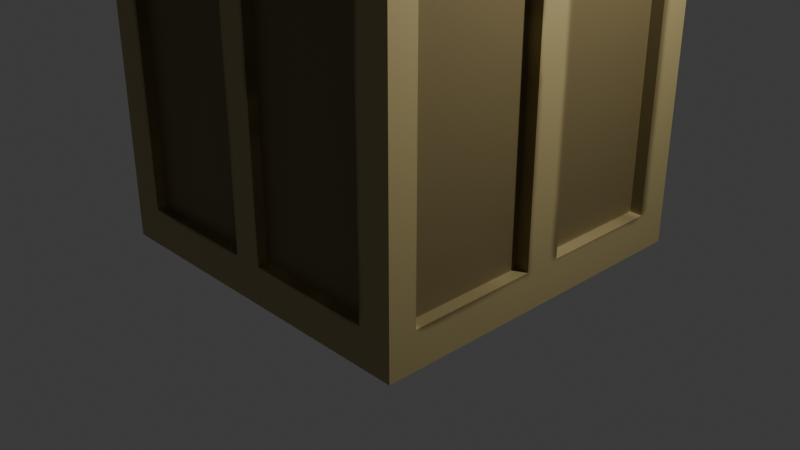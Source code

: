 # Source: crate.blend  (saved by Blender 4.2.66; exported with 4.5.12 LTS)
import bpy
from mathutils import Matrix  # noqa: F401  (used for matrix-valued properties, if any)

bpy.ops.wm.read_factory_settings(use_empty=True)
scene = bpy.context.scene
scene.name = 'Scene'

# ---- collections
col_collection = bpy.data.collections.new('Collection'); scene.collection.children.link(col_collection)

# ---- images (referenced by path relative to the original .blend; pixels are not part of the script)
import os
ASSET_DIR = os.environ.get("B2B_ASSET_DIR", "")  # directory of the original .blend (textures are referenced by path, not embedded)
HERE = os.path.dirname(os.path.abspath(__file__))  # packed textures are extracted next to this script under _unpacked/

def load_image(name, relpath, width, height, colorspace="sRGB"):
    """Load a texture the original file referenced (path relative to the .blend, or extracted next to this script)."""
    p = next((c for c in (os.path.join(HERE, relpath), os.path.join(ASSET_DIR, relpath)) if relpath and os.path.exists(c)), "")
    if p:
        img = bpy.data.images.load(p, check_existing=True)
        img.name = name
    else:  # same state as the original file: an image datablock whose file is absent (Cycles renders it pink)
        img = bpy.data.images.new(name, width, height)
        img.source = "FILE"
        img.filepath = "//" + (relpath or name)
    img.colorspace_settings.name = colorspace
    return img
img_crate = load_image('crate', '_unpacked/crate.9c17e83f.png', 1024, 1024, 'sRGB')

# ---- materials (node trees are filled in below, after node groups)
mat_crate = bpy.data.materials.new('crate')

# ---- material node trees
mat_crate.use_nodes = True; mat_crate.node_tree.nodes.clear()
_N = mat_crate.node_tree.nodes; _L = mat_crate.node_tree.links
n0 = _N.new('ShaderNodeBsdfPrincipled'); n0.name = 'Principled BSDF'; n0.location = (10, 300)
n1 = _N.new('ShaderNodeOutputMaterial'); n1.name = 'Material Output'; n1.location = (300, 300)
n2 = _N.new('ShaderNodeTexImage'); n2.name = 'Image Texture'; n2.location = (-320, 140)
n2.image = img_crate
_L.new(n0.outputs[0], n1.inputs[0])
_L.new(n2.outputs[0], n0.inputs[0])
n1.is_active_output = True

# ---- world
world_world = bpy.data.worlds.new('World'); scene.world = world_world
world_world.use_nodes = True; world_world.node_tree.nodes.clear()
_N = world_world.node_tree.nodes; _L = world_world.node_tree.links
n0 = _N.new('ShaderNodeOutputWorld'); n0.name = 'World Output'; n0.location = (300, 300)
n1 = _N.new('ShaderNodeBackground'); n1.name = 'Background'; n1.location = (10, 300)
n1.inputs[0].default_value = (0.05088, 0.05088, 0.05088, 1.0)
_L.new(n1.outputs[0], n0.inputs[0])
n0.is_active_output = True
world_world.color = (0.05088, 0.05088, 0.05088)
world_world.sun_shadow_jitter_overblur = 0.0

# ---- cameras
cam_camera = bpy.data.cameras.new('Camera')
cam_camera.clip_end = 100.0
cam_camera.ortho_scale = 7.314

# ---- lights
light_light = bpy.data.lights.new('Light', 'POINT')
light_light.energy = 1000.0
light_light.shadow_soft_size = 0.1

# ---- meshes
me_cube = bpy.data.meshes.new('Cube')
me_cube.from_pydata([(-1.0, -1.0, -1.0), (-1.0, -1.0, 1.0), (-1.0, 1.0, -1.0), (-1.0, 1.0, 1.0), (1.0, -1.0, -1.0), (1.0, -1.0, 1.0), (1.0, 1.0, -1.0), (1.0, 1.0, 1.0), (-1.0, -0.8411, -1.0), (-1.0, -0.8411, 1.0), (1.0, -0.8411, -1.0), (1.0, -0.8411, 1.0), (-1.0, 0.8106, 1.0), (1.0, 0.8106, -1.0), (-1.0, 0.8106, -1.0), (1.0, 0.8106, 1.0), (-1.0, -1.0, 0.8191), (-1.0, 1.0, 0.8191), (1.0, 1.0, 0.8191), (1.0, -1.0, 0.8191), (1.0, -0.8411, 0.8191), (-1.0, -0.8411, 0.8191), (1.0, 0.8106, 0.8191), (-1.0, 0.8106, 0.8191), (-1.0, 1.0, -0.7828), (1.0, 1.0, -0.7828), (1.0, -1.0, -0.7828), (1.0, -0.8411, -0.7828), (-1.0, -0.8411, -0.7828), (1.0, 0.8106, -0.7828), (-1.0, 0.8106, -0.7828), (-1.0, -1.0, -0.7828), (0.8062, 1.0, -1.0), (0.8062, 1.0, 1.0), (0.8062, -1.0, -1.0), (0.8062, -1.0, 1.0), (0.8062, -0.8411, 1.0), (0.8062, -0.8411, -1.0), (0.8062, 0.8106, -1.0), (0.8062, 0.8106, 1.0), (0.8062, -1.0, 0.8191), (0.8062, 1.0, 0.8191), (0.8062, 1.0, -0.7828), (0.8062, -1.0, -0.7828), (-0.8129, 1.0, -1.0), (-0.8129, -1.0, 1.0), (-0.8129, -0.8411, -1.0), (-0.8129, 0.8106, -1.0), (-0.8129, -1.0, 0.8191), (-0.8129, -1.0, -0.7828), (-0.8129, 1.0, 1.0), (-0.8129, -1.0, -1.0), (-0.8129, -0.8411, 1.0), (-0.8129, 0.8106, 1.0), (-0.8129, 1.0, 0.8191), (-0.8129, 1.0, -0.7828), (0.8062, -1.0, 0.8191), (0.8062, -1.0, -0.7828), (-0.8129, -1.0, 0.8191), (-0.8129, -1.0, -0.7828), (-1.0, 0.1114, -1.0), (1.0, 0.1114, 1.0), (-1.0, 0.1114, 1.0), (1.0, 0.1114, -1.0), (-1.0, 0.1114, 0.8191), (1.0, 0.1114, 0.8191), (1.0, 0.1114, -0.7828), (-1.0, 0.1114, -0.7828), (0.8062, 0.1114, -1.0), (0.8062, 0.1114, 1.0), (-0.8129, 0.1114, -1.0), (-0.8129, 0.1114, 1.0), (-1.0, -0.09931, -1.0), (1.0, -0.09931, 1.0), (1.0, -0.09931, 0.8191), (1.0, -0.09931, -0.7828), (0.8062, -0.09931, -1.0), (0.8062, -0.09931, 1.0), (-0.8129, -0.09931, -1.0), (-0.8129, -0.09931, 1.0), (-1.0, -0.09931, 1.0), (1.0, -0.09931, -1.0), (-1.0, -0.09931, 0.8191), (-1.0, -0.09931, -0.7828), (0.07335, 1.0, 1.0), (0.07335, -1.0, -1.0), (0.07335, -0.8411, 1.0), (0.07335, 0.8106, 1.0), (0.07335, 1.0, 0.8191), (0.07335, 1.0, -0.7828), (0.07335, 1.0, -1.0), (0.07335, -1.0, 1.0), (0.07335, -0.8411, -1.0), (0.07335, 0.8106, -1.0), (0.07335, -1.0, 0.8191), (0.07335, -1.0, -0.7828), (0.07335, -1.0, 0.8191), (0.07335, -1.0, -0.7828), (0.07335, 0.1114, 1.0), (0.07335, 0.1114, -1.0), (0.07335, -0.09931, 1.0), (0.07335, -0.09931, -1.0), (-0.09578, 1.0, -1.0), (-0.09578, -1.0, 1.0), (-0.09578, -0.8411, -1.0), (-0.09578, 0.8106, -1.0), (-0.09578, -1.0, 0.8191), (-0.09578, -1.0, -0.7828), (-0.09578, -1.0, 0.8191), (-0.09578, -1.0, -0.7828), (-0.09578, 0.1114, -1.0), (-0.09578, -0.09931, -1.0), (-0.09578, 1.0, 1.0), (-0.09578, -1.0, -1.0), (-0.09578, -0.8411, 1.0), (-0.09578, 0.8106, 1.0), (-0.09578, 1.0, 0.8191), (-0.09578, 1.0, -0.7828), (-0.09578, 0.1114, 1.0), (-0.09578, -0.09931, 1.0), (0.07335, 0.9269, 0.8191), (0.8062, 0.9269, 0.8191), (0.07335, 0.9269, -0.7828), (0.8062, 0.9269, -0.7828), (-0.8129, 0.9269, 0.8191), (-0.8129, 0.9269, -0.7828), (-0.09578, 0.9269, 0.8191), (-0.09578, 0.9269, -0.7828), (0.9279, -0.09931, 0.8191), (0.9279, -0.8411, 0.8191), (0.9279, -0.8411, -0.7828), (0.9279, 0.8106, 0.8191), (0.9279, 0.8106, -0.7828), (0.9279, -0.09931, -0.7828), (0.9279, 0.1114, 0.8191), (0.9279, 0.1114, -0.7828), (0.8062, -0.9492, 0.8191), (0.8062, -0.9492, -0.7828), (-0.09578, -0.9492, 0.8191), (-0.8129, -0.9492, 0.8191), (-0.09578, -0.9492, -0.7828), (-0.8129, -0.9492, -0.7828), (0.07335, -0.9492, 0.8191), (0.07335, -0.9492, -0.7828), (-0.9427, 0.1114, 0.8191), (-0.9427, 0.8106, 0.8191), (-0.9427, -0.8411, 0.8191), (-0.9427, -0.8411, -0.7828), (-0.9427, 0.8106, -0.7828), (-0.9427, 0.1114, -0.7828), (-0.9427, -0.09931, 0.8191), (-0.9427, -0.09931, -0.7828), (0.07335, -0.8411, 0.9435), (0.8062, -0.8411, 0.9435), (0.07335, 0.8106, 0.9435), (0.8062, 0.8106, 0.9435), (0.8062, -0.09931, 0.9435), (-0.8129, -0.09931, 0.9435), (-0.8129, -0.8411, 0.9435), (0.8062, 0.1114, 0.9435), (-0.8129, 0.8106, 0.9435), (-0.8129, 0.1114, 0.9435), (0.07335, 0.1114, 0.9435), (0.07335, -0.09931, 0.9435), (-0.09578, -0.8411, 0.9435), (-0.09578, 0.8106, 0.9435), (-0.09578, 0.1114, 0.9435), (-0.09578, -0.09931, 0.9435)], [], [(23, 12, 3, 17), (41, 33, 7, 18), (20, 11, 5, 19), (48, 45, 1, 16), (37, 10, 4, 34), (52, 9, 1, 45), (79, 80, 9, 52), (76, 81, 10, 37), (74, 73, 11, 20), (16, 1, 9, 21), (18, 7, 15, 22), (32, 6, 13, 38), (50, 3, 12, 53), (64, 62, 12, 23), (23, 30, 148, 145), (25, 18, 22, 29), (31, 16, 21, 28), (74, 20, 129, 128), (49, 48, 16, 31), (27, 20, 19, 26), (42, 41, 18, 25), (30, 23, 17, 24), (14, 30, 24, 2), (32, 42, 25, 6), (10, 27, 26, 4), (51, 49, 31, 0), (81, 75, 27, 10), (0, 31, 28, 8), (6, 25, 29, 13), (60, 67, 30, 14), (4, 26, 43, 34), (90, 89, 42, 32), (117, 55, 125, 127), (26, 19, 40, 43), (7, 33, 39, 15), (90, 32, 38, 93), (101, 76, 37, 92), (73, 77, 36, 11), (11, 36, 35, 5), (92, 37, 34, 85), (19, 5, 35, 40), (88, 84, 33, 41), (17, 3, 50, 54), (8, 46, 51, 0), (72, 78, 46, 8), (2, 44, 47, 14), (24, 17, 54, 55), (2, 24, 55, 44), (113, 107, 49, 51), (48, 49, 59, 58), (112, 50, 53, 115), (79, 52, 158, 157), (114, 52, 45, 103), (106, 103, 45, 48), (59, 109, 140, 141), (106, 48, 58, 108), (43, 40, 56, 57), (95, 43, 57, 97), (71, 118, 166, 161), (14, 47, 70, 60), (15, 39, 69, 61), (93, 38, 68, 99), (72, 83, 67, 60), (13, 29, 66, 63), (75, 74, 128, 133), (83, 82, 64, 67), (82, 80, 62, 64), (22, 15, 61, 65), (38, 13, 63, 68), (53, 12, 62, 71), (21, 9, 80, 82), (83, 28, 147, 151), (8, 28, 83, 72), (118, 71, 79, 119), (60, 70, 78, 72), (61, 69, 77, 73), (99, 68, 76, 101), (63, 66, 75, 81), (66, 65, 74, 75), (65, 61, 73, 74), (68, 63, 81, 76), (71, 62, 80, 79), (110, 99, 101, 111), (69, 98, 100, 77), (105, 93, 99, 110), (53, 71, 161, 160), (107, 95, 97, 109), (40, 94, 96, 56), (56, 96, 142, 136), (40, 35, 91, 94), (36, 86, 91, 35), (39, 87, 154, 155), (33, 84, 87, 39), (34, 43, 95, 85), (116, 112, 84, 88), (104, 92, 85, 113), (111, 101, 92, 104), (102, 90, 93, 105), (117, 116, 88, 89), (102, 117, 89, 90), (44, 55, 117, 102), (41, 42, 123, 121), (44, 102, 105, 47), (78, 111, 104, 46), (46, 104, 113, 51), (54, 50, 112, 116), (49, 107, 109, 59), (47, 105, 110, 70), (70, 110, 111, 78), (98, 118, 119, 100), (87, 115, 118, 98), (94, 106, 108, 96), (97, 96, 108, 109), (94, 91, 103, 106), (86, 114, 103, 91), (100, 119, 114, 86), (84, 112, 115, 87), (85, 95, 107, 113), (122, 120, 121, 123), (125, 124, 126, 127), (42, 89, 122, 123), (89, 88, 120, 122), (54, 116, 126, 124), (88, 41, 121, 120), (55, 54, 124, 125), (116, 117, 127, 126), (133, 128, 129, 130), (132, 131, 134, 135), (65, 66, 135, 134), (22, 65, 134, 131), (29, 22, 131, 132), (20, 27, 130, 129), (66, 29, 132, 135), (27, 75, 133, 130), (140, 138, 139, 141), (137, 136, 142, 143), (57, 56, 136, 137), (96, 97, 143, 142), (97, 57, 137, 143), (58, 59, 141, 139), (109, 108, 138, 140), (108, 58, 139, 138), (149, 144, 145, 148), (147, 146, 150, 151), (28, 21, 146, 147), (30, 67, 149, 148), (21, 82, 150, 146), (67, 64, 144, 149), (64, 23, 145, 144), (82, 83, 151, 150), (167, 157, 158, 164), (165, 160, 161, 166), (155, 154, 162, 159), (156, 163, 152, 153), (98, 69, 159, 162), (119, 79, 157, 167), (114, 119, 167, 164), (86, 36, 153, 152), (52, 114, 164, 158), (36, 77, 156, 153), (115, 53, 160, 165), (118, 115, 165, 166), (100, 86, 152, 163), (69, 39, 155, 159), (77, 100, 163, 156), (87, 98, 162, 154)])
_uv = me_cube.uv_layers.new(name='UVMap')
_uv.uv.foreach_set('vector', [0.6024, 0.2263, 0.625, 0.2263, 0.625, 0.25, 0.6024, 0.25, 0.6024, 0.4758, 0.625, 0.4758, 0.625, 0.5, 0.6024, 0.5, 0.6024, 0.7301, 0.625, 0.7301, 0.625, 0.75, 0.6024, 0.75, 0.6024, 0.9766, 0.625, 0.9766, 0.625, 1.0, 0.6024, 1.0, 0.3508, 0.7301, 0.375, 0.7301, 0.375, 0.75, 0.3508, 0.75, 0.8516, 0.7301, 0.875, 0.7301, 0.875, 0.75, 0.8516, 0.75, 0.8516, 0.6374, 0.875, 0.6374, 0.875, 0.7301, 0.8516, 0.7301, 0.3508, 0.6374, 0.375, 0.6374, 0.375, 0.7301, 0.3508, 0.7301, 0.6024, 0.6374, 0.625, 0.6374, 0.625, 0.7301, 0.6024, 0.7301, 0.6024, 0.0, 0.625, 0.0, 0.625, 0.01986, 0.6024, 0.01986, 0.6024, 0.5, 0.625, 0.5, 0.625, 0.5237, 0.6024, 0.5237, 0.3508, 0.5, 0.375, 0.5, 0.375, 0.5237, 0.3508, 0.5237, 0.8516, 0.5, 0.875, 0.5, 0.875, 0.5237, 0.8516, 0.5237, 0.6024, 0.1389, 0.625, 0.1389, 0.625, 0.2263, 0.6024, 0.2263, 0.6024, 0.2263, 0.4022, 0.2263, 0.4022, 0.2263, 0.6024, 0.2263, 0.4022, 0.5, 0.6024, 0.5, 0.6024, 0.5237, 0.4022, 0.5237, 0.4022, 0.0, 0.6024, 0.0, 0.6024, 0.01986, 0.4022, 0.01986, 0.6024, 0.6374, 0.6024, 0.7301, 0.6024, 0.7301, 0.6024, 0.6374, 0.4022, 0.9766, 0.6024, 0.9766, 0.6024, 1.0, 0.4022, 1.0, 0.4022, 0.7301, 0.6024, 0.7301, 0.6024, 0.75, 0.4022, 0.75, 0.4022, 0.4758, 0.6024, 0.4758, 0.6024, 0.5, 0.4022, 0.5, 0.4022, 0.2263, 0.6024, 0.2263, 0.6024, 0.25, 0.4022, 0.25, 0.375, 0.2263, 0.4022, 0.2263, 0.4022, 0.25, 0.375, 0.25, 0.375, 0.4758, 0.4022, 0.4758, 0.4022, 0.5, 0.375, 0.5, 0.375, 0.7301, 0.4022, 0.7301, 0.4022, 0.75, 0.375, 0.75, 0.375, 0.9766, 0.4022, 0.9766, 0.4022, 1.0, 0.375, 1.0, 0.375, 0.6374, 0.4022, 0.6374, 0.4022, 0.7301, 0.375, 0.7301, 0.375, 0.0, 0.4022, 0.0, 0.4022, 0.01986, 0.375, 0.01986, 0.375, 0.5, 0.4022, 0.5, 0.4022, 0.5237, 0.375, 0.5237, 0.375, 0.1389, 0.4022, 0.1389, 0.4022, 0.2263, 0.375, 0.2263, 0.375, 0.75, 0.4022, 0.75, 0.4022, 0.7742, 0.375, 0.7742, 0.375, 0.3842, 0.4022, 0.3842, 0.4022, 0.4758, 0.375, 0.4758, 0.4022, 0.363, 0.4022, 0.2734, 0.4022, 0.2734, 0.4022, 0.363, 0.4022, 0.75, 0.6024, 0.75, 0.6024, 0.7742, 0.4022, 0.7742, 0.625, 0.5, 0.6492, 0.5, 0.6492, 0.5237, 0.625, 0.5237, 0.2592, 0.5, 0.3508, 0.5, 0.3508, 0.5237, 0.2592, 0.5237, 0.2592, 0.6374, 0.3508, 0.6374, 0.3508, 0.7301, 0.2592, 0.7301, 0.625, 0.6374, 0.6492, 0.6374, 0.6492, 0.7301, 0.625, 0.7301, 0.625, 0.7301, 0.6492, 0.7301, 0.6492, 0.75, 0.625, 0.75, 0.2592, 0.7301, 0.3508, 0.7301, 0.3508, 0.75, 0.2592, 0.75, 0.6024, 0.75, 0.625, 0.75, 0.625, 0.7742, 0.6024, 0.7742, 0.6024, 0.3842, 0.625, 0.3842, 0.625, 0.4758, 0.6024, 0.4758, 0.6024, 0.25, 0.625, 0.25, 0.625, 0.2734, 0.6024, 0.2734, 0.125, 0.7301, 0.1484, 0.7301, 0.1484, 0.75, 0.125, 0.75, 0.125, 0.6374, 0.1484, 0.6374, 0.1484, 0.7301, 0.125, 0.7301, 0.125, 0.5, 0.1484, 0.5, 0.1484, 0.5237, 0.125, 0.5237, 0.4022, 0.25, 0.6024, 0.25, 0.6024, 0.2734, 0.4022, 0.2734, 0.375, 0.25, 0.4022, 0.25, 0.4022, 0.2734, 0.375, 0.2734, 0.375, 0.887, 0.4022, 0.887, 0.4022, 0.9766, 0.375, 0.9766, 0.6024, 0.9766, 0.4022, 0.9766, 0.4022, 0.9766, 0.6024, 0.9766, 0.762, 0.5, 0.8516, 0.5, 0.8516, 0.5237, 0.762, 0.5237, 0.8516, 0.6374, 0.8516, 0.7301, 0.8516, 0.7301, 0.8516, 0.6374, 0.762, 0.7301, 0.8516, 0.7301, 0.8516, 0.75, 0.762, 0.75, 0.6024, 0.887, 0.625, 0.887, 0.625, 0.9766, 0.6024, 0.9766, 0.4022, 0.9766, 0.4022, 0.887, 0.4022, 0.887, 0.4022, 0.9766, 0.6024, 0.887, 0.6024, 0.9766, 0.6024, 0.9766, 0.6024, 0.887, 0.4022, 0.7742, 0.6024, 0.7742, 0.6024, 0.7742, 0.4022, 0.7742, 0.4022, 0.8658, 0.4022, 0.7742, 0.4022, 0.7742, 0.4022, 0.8658, 0.8516, 0.6111, 0.762, 0.6111, 0.762, 0.6111, 0.8516, 0.6111, 0.125, 0.5237, 0.1484, 0.5237, 0.1484, 0.6111, 0.125, 0.6111, 0.625, 0.5237, 0.6492, 0.5237, 0.6492, 0.6111, 0.625, 0.6111, 0.2592, 0.5237, 0.3508, 0.5237, 0.3508, 0.6111, 0.2592, 0.6111, 0.375, 0.1126, 0.4022, 0.1126, 0.4022, 0.1389, 0.375, 0.1389, 0.375, 0.5237, 0.4022, 0.5237, 0.4022, 0.6111, 0.375, 0.6111, 0.4022, 0.6374, 0.6024, 0.6374, 0.6024, 0.6374, 0.4022, 0.6374, 0.4022, 0.1126, 0.6024, 0.1126, 0.6024, 0.1389, 0.4022, 0.1389, 0.6024, 0.1126, 0.625, 0.1126, 0.625, 0.1389, 0.6024, 0.1389, 0.6024, 0.5237, 0.625, 0.5237, 0.625, 0.6111, 0.6024, 0.6111, 0.3508, 0.5237, 0.375, 0.5237, 0.375, 0.6111, 0.3508, 0.6111, 0.8516, 0.5237, 0.875, 0.5237, 0.875, 0.6111, 0.8516, 0.6111, 0.6024, 0.01986, 0.625, 0.01986, 0.625, 0.1126, 0.6024, 0.1126, 0.4022, 0.1126, 0.4022, 0.01986, 0.4022, 0.01986, 0.4022, 0.1126, 0.375, 0.01986, 0.4022, 0.01986, 0.4022, 0.1126, 0.375, 0.1126, 0.762, 0.6111, 0.8516, 0.6111, 0.8516, 0.6374, 0.762, 0.6374, 0.125, 0.6111, 0.1484, 0.6111, 0.1484, 0.6374, 0.125, 0.6374, 0.625, 0.6111, 0.6492, 0.6111, 0.6492, 0.6374, 0.625, 0.6374, 0.2592, 0.6111, 0.3508, 0.6111, 0.3508, 0.6374, 0.2592, 0.6374, 0.375, 0.6111, 0.4022, 0.6111, 0.4022, 0.6374, 0.375, 0.6374, 0.4022, 0.6111, 0.6024, 0.6111, 0.6024, 0.6374, 0.4022, 0.6374, 0.6024, 0.6111, 0.625, 0.6111, 0.625, 0.6374, 0.6024, 0.6374, 0.3508, 0.6111, 0.375, 0.6111, 0.375, 0.6374, 0.3508, 0.6374, 0.8516, 0.6111, 0.875, 0.6111, 0.875, 0.6374, 0.8516, 0.6374, 0.238, 0.6111, 0.2592, 0.6111, 0.2592, 0.6374, 0.238, 0.6374, 0.6492, 0.6111, 0.7408, 0.6111, 0.7408, 0.6374, 0.6492, 0.6374, 0.238, 0.5237, 0.2592, 0.5237, 0.2592, 0.6111, 0.238, 0.6111, 0.8516, 0.5237, 0.8516, 0.6111, 0.8516, 0.6111, 0.8516, 0.5237, 0.4022, 0.887, 0.4022, 0.8658, 0.4022, 0.8658, 0.4022, 0.887, 0.6024, 0.7742, 0.6024, 0.8658, 0.6024, 0.8658, 0.6024, 0.7742, 0.6024, 0.7742, 0.6024, 0.8658, 0.6024, 0.8658, 0.6024, 0.7742, 0.6024, 0.7742, 0.625, 0.7742, 0.625, 0.8658, 0.6024, 0.8658, 0.6492, 0.7301, 0.7408, 0.7301, 0.7408, 0.75, 0.6492, 0.75, 0.6492, 0.5237, 0.7408, 0.5237, 0.7408, 0.5237, 0.6492, 0.5237, 0.6492, 0.5, 0.7408, 0.5, 0.7408, 0.5237, 0.6492, 0.5237, 0.375, 0.7742, 0.4022, 0.7742, 0.4022, 0.8658, 0.375, 0.8658, 0.6024, 0.363, 0.625, 0.363, 0.625, 0.3842, 0.6024, 0.3842, 0.238, 0.7301, 0.2592, 0.7301, 0.2592, 0.75, 0.238, 0.75, 0.238, 0.6374, 0.2592, 0.6374, 0.2592, 0.7301, 0.238, 0.7301, 0.238, 0.5, 0.2592, 0.5, 0.2592, 0.5237, 0.238, 0.5237, 0.4022, 0.363, 0.6024, 0.363, 0.6024, 0.3842, 0.4022, 0.3842, 0.375, 0.363, 0.4022, 0.363, 0.4022, 0.3842, 0.375, 0.3842, 0.375, 0.2734, 0.4022, 0.2734, 0.4022, 0.363, 0.375, 0.363, 0.6024, 0.4758, 0.4022, 0.4758, 0.4022, 0.4758, 0.6024, 0.4758, 0.1484, 0.5, 0.238, 0.5, 0.238, 0.5237, 0.1484, 0.5237, 0.1484, 0.6374, 0.238, 0.6374, 0.238, 0.7301, 0.1484, 0.7301, 0.1484, 0.7301, 0.238, 0.7301, 0.238, 0.75, 0.1484, 0.75, 0.6024, 0.2734, 0.625, 0.2734, 0.625, 0.363, 0.6024, 0.363, 0.4022, 0.9766, 0.4022, 0.887, 0.4022, 0.887, 0.4022, 0.9766, 0.1484, 0.5237, 0.238, 0.5237, 0.238, 0.6111, 0.1484, 0.6111, 0.1484, 0.6111, 0.238, 0.6111, 0.238, 0.6374, 0.1484, 0.6374, 0.7408, 0.6111, 0.762, 0.6111, 0.762, 0.6374, 0.7408, 0.6374, 0.7408, 0.5237, 0.762, 0.5237, 0.762, 0.6111, 0.7408, 0.6111, 0.6024, 0.8658, 0.6024, 0.887, 0.6024, 0.887, 0.6024, 0.8658, 0.4022, 0.8658, 0.6024, 0.8658, 0.6024, 0.887, 0.4022, 0.887, 0.6024, 0.8658, 0.625, 0.8658, 0.625, 0.887, 0.6024, 0.887, 0.7408, 0.7301, 0.762, 0.7301, 0.762, 0.75, 0.7408, 0.75, 0.7408, 0.6374, 0.762, 0.6374, 0.762, 0.7301, 0.7408, 0.7301, 0.7408, 0.5, 0.762, 0.5, 0.762, 0.5237, 0.7408, 0.5237, 0.375, 0.8658, 0.4022, 0.8658, 0.4022, 0.887, 0.375, 0.887, 0.4022, 0.3842, 0.6024, 0.3842, 0.6024, 0.4758, 0.4022, 0.4758, 0.4022, 0.2734, 0.6024, 0.2734, 0.6024, 0.363, 0.4022, 0.363, 0.4022, 0.4758, 0.4022, 0.3842, 0.4022, 0.3842, 0.4022, 0.4758, 0.4022, 0.3842, 0.6024, 0.3842, 0.6024, 0.3842, 0.4022, 0.3842, 0.6024, 0.2734, 0.6024, 0.363, 0.6024, 0.363, 0.6024, 0.2734, 0.6024, 0.3842, 0.6024, 0.4758, 0.6024, 0.4758, 0.6024, 0.3842, 0.4022, 0.2734, 0.6024, 0.2734, 0.6024, 0.2734, 0.4022, 0.2734, 0.6024, 0.363, 0.4022, 0.363, 0.4022, 0.363, 0.6024, 0.363, 0.4022, 0.6374, 0.6024, 0.6374, 0.6024, 0.7301, 0.4022, 0.7301, 0.4022, 0.5237, 0.6024, 0.5237, 0.6024, 0.6111, 0.4022, 0.6111, 0.6024, 0.6111, 0.4022, 0.6111, 0.4022, 0.6111, 0.6024, 0.6111, 0.6024, 0.5237, 0.6024, 0.6111, 0.6024, 0.6111, 0.6024, 0.5237, 0.4022, 0.5237, 0.6024, 0.5237, 0.6024, 0.5237, 0.4022, 0.5237, 0.6024, 0.7301, 0.4022, 0.7301, 0.4022, 0.7301, 0.6024, 0.7301, 0.4022, 0.6111, 0.4022, 0.5237, 0.4022, 0.5237, 0.4022, 0.6111, 0.4022, 0.7301, 0.4022, 0.6374, 0.4022, 0.6374, 0.4022, 0.7301, 0.4022, 0.887, 0.6024, 0.887, 0.6024, 0.9766, 0.4022, 0.9766, 0.4022, 0.7742, 0.6024, 0.7742, 0.6024, 0.8658, 0.4022, 0.8658, 0.4022, 0.7742, 0.6024, 0.7742, 0.6024, 0.7742, 0.4022, 0.7742, 0.6024, 0.8658, 0.4022, 0.8658, 0.4022, 0.8658, 0.6024, 0.8658, 0.4022, 0.8658, 0.4022, 0.7742, 0.4022, 0.7742, 0.4022, 0.8658, 0.6024, 0.9766, 0.4022, 0.9766, 0.4022, 0.9766, 0.6024, 0.9766, 0.4022, 0.887, 0.6024, 0.887, 0.6024, 0.887, 0.4022, 0.887, 0.6024, 0.887, 0.6024, 0.9766, 0.6024, 0.9766, 0.6024, 0.887, 0.4022, 0.1389, 0.6024, 0.1389, 0.6024, 0.2263, 0.4022, 0.2263, 0.4022, 0.01986, 0.6024, 0.01986, 0.6024, 0.1126, 0.4022, 0.1126, 0.4022, 0.01986, 0.6024, 0.01986, 0.6024, 0.01986, 0.4022, 0.01986, 0.4022, 0.2263, 0.4022, 0.1389, 0.4022, 0.1389, 0.4022, 0.2263, 0.6024, 0.01986, 0.6024, 0.1126, 0.6024, 0.1126, 0.6024, 0.01986, 0.4022, 0.1389, 0.6024, 0.1389, 0.6024, 0.1389, 0.4022, 0.1389, 0.6024, 0.1389, 0.6024, 0.2263, 0.6024, 0.2263, 0.6024, 0.1389, 0.6024, 0.1126, 0.4022, 0.1126, 0.4022, 0.1126, 0.6024, 0.1126, 0.762, 0.6374, 0.8516, 0.6374, 0.8516, 0.7301, 0.762, 0.7301, 0.762, 0.5237, 0.8516, 0.5237, 0.8516, 0.6111, 0.762, 0.6111, 0.6492, 0.5237, 0.7408, 0.5237, 0.7408, 0.6111, 0.6492, 0.6111, 0.6492, 0.6374, 0.7408, 0.6374, 0.7408, 0.7301, 0.6492, 0.7301, 0.7408, 0.6111, 0.6492, 0.6111, 0.6492, 0.6111, 0.7408, 0.6111, 0.762, 0.6374, 0.8516, 0.6374, 0.8516, 0.6374, 0.762, 0.6374, 0.762, 0.7301, 0.762, 0.6374, 0.762, 0.6374, 0.762, 0.7301, 0.7408, 0.7301, 0.6492, 0.7301, 0.6492, 0.7301, 0.7408, 0.7301, 0.8516, 0.7301, 0.762, 0.7301, 0.762, 0.7301, 0.8516, 0.7301, 0.6492, 0.7301, 0.6492, 0.6374, 0.6492, 0.6374, 0.6492, 0.7301, 0.762, 0.5237, 0.8516, 0.5237, 0.8516, 0.5237, 0.762, 0.5237, 0.762, 0.6111, 0.762, 0.5237, 0.762, 0.5237, 0.762, 0.6111, 0.7408, 0.6374, 0.7408, 0.7301, 0.7408, 0.7301, 0.7408, 0.6374, 0.6492, 0.6111, 0.6492, 0.5237, 0.6492, 0.5237, 0.6492, 0.6111, 0.6492, 0.6374, 0.7408, 0.6374, 0.7408, 0.6374, 0.6492, 0.6374, 0.7408, 0.5237, 0.7408, 0.6111, 0.7408, 0.6111, 0.7408, 0.5237])
me_cube.materials.append(mat_crate)
me_cube.update()

# ---- objects
ob_light = bpy.data.objects.new('Light', light_light)
ob_camera = bpy.data.objects.new('Camera', cam_camera)
ob_cube = bpy.data.objects.new('Cube', me_cube)

# ---- transforms, parenting, visibility, modifiers, constraints
ob_light.location = (4.076, 1.005, 5.904)
ob_light.rotation_euler = (0.6503, 0.05522, 1.866)
ob_light.lock_rotations_4d = False
ob_light.empty_display_type = 'ARROWS'
ob_light.color = (0.0, 0.0, 0.0, 0.0)
ob_light.lineart.crease_threshold = 0.0
ob_camera.location = (7.359, -6.926, 4.958)
ob_camera.rotation_euler = (1.109, 0.0, 0.8149)
ob_camera.lock_rotations_4d = False
ob_camera.empty_display_type = 'ARROWS'
ob_camera.color = (0.0, 0.0, 0.0, 0.0)
ob_camera.display_type = 'WIRE'
ob_camera.lineart.crease_threshold = 0.0
ob_cube.location = (0.0, 0.0, 1.646)
ob_cube.scale = (1.861, 1.861, 1.861)

# ---- collection membership
col_collection.objects.link(ob_light)
col_collection.objects.link(ob_camera)
col_collection.objects.link(ob_cube)

# ---- scene / render settings (as saved in the file)
scene.camera = ob_camera
scene.frame_start = 1; scene.frame_end = 250; scene.frame_set(232)
scene.render.engine = 'BLENDER_EEVEE_NEXT'
bpy.context.view_layer.update()
